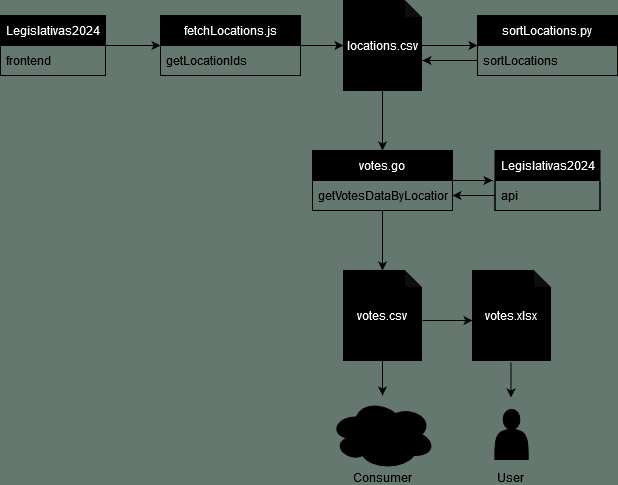

The diagram above was exported from draw.io. Its source (the exported page's mxGraphModel, read from the mxfile embedded in the PNG):
<mxGraphModel dx="1434" dy="774" grid="1" gridSize="10" guides="1" tooltips="1" connect="1" arrows="1" fold="1" page="1" pageScale="1" pageWidth="850" pageHeight="1100" background="#65786F" math="0" shadow="0">
  <root>
    <mxCell id="0" />
    <mxCell id="1" parent="0" />
    <mxCell id="RuzNUgEFVRn21Qy0IlNr-5" style="edgeStyle=orthogonalEdgeStyle;rounded=0;orthogonalLoop=1;jettySize=auto;html=1;strokeColor=#FFFFFF;" edge="1" parent="1" source="RuzNUgEFVRn21Qy0IlNr-1" target="RuzNUgEFVRn21Qy0IlNr-6">
      <mxGeometry relative="1" as="geometry">
        <mxPoint x="300" y="180" as="targetPoint" />
      </mxGeometry>
    </mxCell>
    <mxCell id="RuzNUgEFVRn21Qy0IlNr-1" value="Legislativas2024" style="swimlane;fontStyle=0;childLayout=stackLayout;horizontal=1;startSize=30;horizontalStack=0;resizeParent=1;resizeParentMax=0;resizeLast=0;collapsible=1;marginBottom=0;whiteSpace=wrap;html=1;strokeColor=#FFFFFF;" vertex="1" parent="1">
      <mxGeometry x="100" y="150" width="105" height="60" as="geometry" />
    </mxCell>
    <mxCell id="RuzNUgEFVRn21Qy0IlNr-2" value="frontend" style="text;strokeColor=#FFFFFF;fillColor=none;align=left;verticalAlign=middle;spacingLeft=4;spacingRight=4;overflow=hidden;points=[[0,0.5],[1,0.5]];portConstraint=eastwest;rotatable=0;whiteSpace=wrap;html=1;fontColor=#FFFFFF;" vertex="1" parent="RuzNUgEFVRn21Qy0IlNr-1">
      <mxGeometry y="30" width="105" height="30" as="geometry" />
    </mxCell>
    <mxCell id="RuzNUgEFVRn21Qy0IlNr-10" style="edgeStyle=orthogonalEdgeStyle;rounded=0;orthogonalLoop=1;jettySize=auto;html=1;strokeColor=#FFFFFF;" edge="1" parent="1" source="RuzNUgEFVRn21Qy0IlNr-6" target="RuzNUgEFVRn21Qy0IlNr-11">
      <mxGeometry relative="1" as="geometry">
        <mxPoint x="330" y="250" as="targetPoint" />
      </mxGeometry>
    </mxCell>
    <mxCell id="RuzNUgEFVRn21Qy0IlNr-6" value="fetchLocations.js" style="swimlane;fontStyle=0;childLayout=stackLayout;horizontal=1;startSize=30;horizontalStack=0;resizeParent=1;resizeParentMax=0;resizeLast=0;collapsible=1;marginBottom=0;whiteSpace=wrap;html=1;strokeColor=#FFFFFF;" vertex="1" parent="1">
      <mxGeometry x="260" y="150" width="140" height="60" as="geometry" />
    </mxCell>
    <mxCell id="RuzNUgEFVRn21Qy0IlNr-7" value="getLocationIds" style="text;strokeColor=#FFFFFF;fillColor=none;align=left;verticalAlign=middle;spacingLeft=4;spacingRight=4;overflow=hidden;points=[[0,0.5],[1,0.5]];portConstraint=eastwest;rotatable=0;whiteSpace=wrap;html=1;fontColor=#FFFFFF;" vertex="1" parent="RuzNUgEFVRn21Qy0IlNr-6">
      <mxGeometry y="30" width="140" height="30" as="geometry" />
    </mxCell>
    <mxCell id="RuzNUgEFVRn21Qy0IlNr-12" style="edgeStyle=orthogonalEdgeStyle;rounded=0;orthogonalLoop=1;jettySize=auto;html=1;strokeColor=#FFFFFF;" edge="1" parent="1" source="RuzNUgEFVRn21Qy0IlNr-11" target="RuzNUgEFVRn21Qy0IlNr-13">
      <mxGeometry relative="1" as="geometry">
        <mxPoint x="602" y="180" as="targetPoint" />
      </mxGeometry>
    </mxCell>
    <mxCell id="RuzNUgEFVRn21Qy0IlNr-18" style="edgeStyle=orthogonalEdgeStyle;rounded=0;orthogonalLoop=1;jettySize=auto;html=1;strokeColor=#FFFFFF;" edge="1" parent="1" source="RuzNUgEFVRn21Qy0IlNr-11" target="RuzNUgEFVRn21Qy0IlNr-19">
      <mxGeometry relative="1" as="geometry">
        <mxPoint x="482" y="275" as="targetPoint" />
      </mxGeometry>
    </mxCell>
    <mxCell id="RuzNUgEFVRn21Qy0IlNr-11" value="locations.csv" style="shape=note;whiteSpace=wrap;html=1;backgroundOutline=1;darkOpacity=0.05;size=17;strokeColor=#FFFFFF;" vertex="1" parent="1">
      <mxGeometry x="443" y="135" width="78" height="90" as="geometry" />
    </mxCell>
    <mxCell id="RuzNUgEFVRn21Qy0IlNr-13" value="sortLocations.py" style="swimlane;fontStyle=0;childLayout=stackLayout;horizontal=1;startSize=30;horizontalStack=0;resizeParent=1;resizeParentMax=0;resizeLast=0;collapsible=1;marginBottom=0;whiteSpace=wrap;html=1;strokeColor=#FFFFFF;" vertex="1" parent="1">
      <mxGeometry x="577" y="150" width="140" height="60" as="geometry" />
    </mxCell>
    <mxCell id="RuzNUgEFVRn21Qy0IlNr-17" style="edgeStyle=orthogonalEdgeStyle;rounded=0;orthogonalLoop=1;jettySize=auto;html=1;strokeColor=#FFFFFF;" edge="1" parent="RuzNUgEFVRn21Qy0IlNr-13" source="RuzNUgEFVRn21Qy0IlNr-14">
      <mxGeometry relative="1" as="geometry">
        <mxPoint x="-55" y="45" as="targetPoint" />
      </mxGeometry>
    </mxCell>
    <mxCell id="RuzNUgEFVRn21Qy0IlNr-14" value="sortLocations" style="text;strokeColor=#FFFFFF;fillColor=none;align=left;verticalAlign=middle;spacingLeft=4;spacingRight=4;overflow=hidden;points=[[0,0.5],[1,0.5]];portConstraint=eastwest;rotatable=0;whiteSpace=wrap;html=1;fontColor=#FFFFFF;" vertex="1" parent="RuzNUgEFVRn21Qy0IlNr-13">
      <mxGeometry y="30" width="140" height="30" as="geometry" />
    </mxCell>
    <mxCell id="RuzNUgEFVRn21Qy0IlNr-25" style="edgeStyle=orthogonalEdgeStyle;rounded=0;orthogonalLoop=1;jettySize=auto;html=1;strokeColor=#FFFFFF;" edge="1" parent="1" source="RuzNUgEFVRn21Qy0IlNr-19">
      <mxGeometry relative="1" as="geometry">
        <mxPoint x="592" y="315" as="targetPoint" />
      </mxGeometry>
    </mxCell>
    <mxCell id="RuzNUgEFVRn21Qy0IlNr-27" style="edgeStyle=orthogonalEdgeStyle;rounded=0;orthogonalLoop=1;jettySize=auto;html=1;strokeColor=#FFFFFF;" edge="1" parent="1" source="RuzNUgEFVRn21Qy0IlNr-19">
      <mxGeometry relative="1" as="geometry">
        <mxPoint x="482" y="405" as="targetPoint" />
      </mxGeometry>
    </mxCell>
    <mxCell id="RuzNUgEFVRn21Qy0IlNr-19" value="votes.go" style="swimlane;fontStyle=0;childLayout=stackLayout;horizontal=1;startSize=30;horizontalStack=0;resizeParent=1;resizeParentMax=0;resizeLast=0;collapsible=1;marginBottom=0;whiteSpace=wrap;html=1;strokeColor=#FFFFFF;" vertex="1" parent="1">
      <mxGeometry x="412" y="285" width="140" height="60" as="geometry" />
    </mxCell>
    <mxCell id="RuzNUgEFVRn21Qy0IlNr-20" value="getVotesDataByLocation" style="text;strokeColor=#FFFFFF;fillColor=none;align=left;verticalAlign=middle;spacingLeft=4;spacingRight=4;overflow=hidden;points=[[0,0.5],[1,0.5]];portConstraint=eastwest;rotatable=0;whiteSpace=wrap;html=1;fontColor=#FFFFFF;" vertex="1" parent="RuzNUgEFVRn21Qy0IlNr-19">
      <mxGeometry y="30" width="140" height="30" as="geometry" />
    </mxCell>
    <mxCell id="RuzNUgEFVRn21Qy0IlNr-23" value="Legislativas2024" style="swimlane;fontStyle=0;childLayout=stackLayout;horizontal=1;startSize=30;horizontalStack=0;resizeParent=1;resizeParentMax=0;resizeLast=0;collapsible=1;marginBottom=0;whiteSpace=wrap;html=1;strokeColor=#FFFFFF;" vertex="1" parent="1">
      <mxGeometry x="594.5" y="285" width="105" height="60" as="geometry" />
    </mxCell>
    <mxCell id="RuzNUgEFVRn21Qy0IlNr-24" value="api" style="text;strokeColor=#FFFFFF;fillColor=none;align=left;verticalAlign=middle;spacingLeft=4;spacingRight=4;overflow=hidden;points=[[0,0.5],[1,0.5]];portConstraint=eastwest;rotatable=0;whiteSpace=wrap;html=1;fontColor=#FFFFFF;" vertex="1" parent="RuzNUgEFVRn21Qy0IlNr-23">
      <mxGeometry y="30" width="105" height="30" as="geometry" />
    </mxCell>
    <mxCell id="RuzNUgEFVRn21Qy0IlNr-26" style="edgeStyle=orthogonalEdgeStyle;rounded=0;orthogonalLoop=1;jettySize=auto;html=1;entryX=1;entryY=0.5;entryDx=0;entryDy=0;strokeColor=#FFFFFF;" edge="1" parent="1" source="RuzNUgEFVRn21Qy0IlNr-24" target="RuzNUgEFVRn21Qy0IlNr-20">
      <mxGeometry relative="1" as="geometry" />
    </mxCell>
    <mxCell id="RuzNUgEFVRn21Qy0IlNr-29" style="edgeStyle=orthogonalEdgeStyle;rounded=0;orthogonalLoop=1;jettySize=auto;html=1;strokeColor=#FFFFFF;" edge="1" parent="1">
      <mxGeometry relative="1" as="geometry">
        <mxPoint x="572" y="455" as="targetPoint" />
        <mxPoint x="522" y="455" as="sourcePoint" />
      </mxGeometry>
    </mxCell>
    <mxCell id="RuzNUgEFVRn21Qy0IlNr-33" style="edgeStyle=orthogonalEdgeStyle;rounded=0;orthogonalLoop=1;jettySize=auto;html=1;strokeColor=#FFFFFF;" edge="1" parent="1" source="RuzNUgEFVRn21Qy0IlNr-31">
      <mxGeometry relative="1" as="geometry">
        <mxPoint x="482" y="530" as="targetPoint" />
      </mxGeometry>
    </mxCell>
    <mxCell id="RuzNUgEFVRn21Qy0IlNr-31" value="votes.csv" style="shape=note;whiteSpace=wrap;html=1;backgroundOutline=1;darkOpacity=0.05;size=17;strokeColor=#FFFFFF;" vertex="1" parent="1">
      <mxGeometry x="443" y="405" width="78" height="90" as="geometry" />
    </mxCell>
    <mxCell id="RuzNUgEFVRn21Qy0IlNr-32" value="votes.xlsx" style="shape=note;whiteSpace=wrap;html=1;backgroundOutline=1;darkOpacity=0.05;size=17;strokeColor=#FFFFFF;" vertex="1" parent="1">
      <mxGeometry x="572" y="405" width="78" height="90" as="geometry" />
    </mxCell>
    <mxCell id="RuzNUgEFVRn21Qy0IlNr-35" value="&lt;br&gt;&lt;br&gt;&lt;br&gt;&lt;br&gt;&lt;br&gt;&lt;br&gt;User" style="shape=actor;whiteSpace=wrap;html=1;strokeColor=#FFFFFF;fontColor=#FFFFFF;" vertex="1" parent="1">
      <mxGeometry x="594.34" y="544" width="33.33" height="50" as="geometry" />
    </mxCell>
    <mxCell id="RuzNUgEFVRn21Qy0IlNr-36" value="&lt;br&gt;&lt;br&gt;&lt;br&gt;&lt;br&gt;&lt;br&gt;&lt;br&gt;Consumer" style="ellipse;shape=cloud;whiteSpace=wrap;html=1;strokeColor=#FFFFFF;fontColor=#FFFFFF;" vertex="1" parent="1">
      <mxGeometry x="429.5" y="534" width="105" height="70" as="geometry" />
    </mxCell>
    <mxCell id="RuzNUgEFVRn21Qy0IlNr-38" style="edgeStyle=orthogonalEdgeStyle;rounded=0;orthogonalLoop=1;jettySize=auto;html=1;strokeColor=#FFFFFF;" edge="1" parent="1">
      <mxGeometry relative="1" as="geometry">
        <mxPoint x="610.5" y="532" as="targetPoint" />
        <mxPoint x="610.5" y="497" as="sourcePoint" />
      </mxGeometry>
    </mxCell>
  </root>
</mxGraphModel>